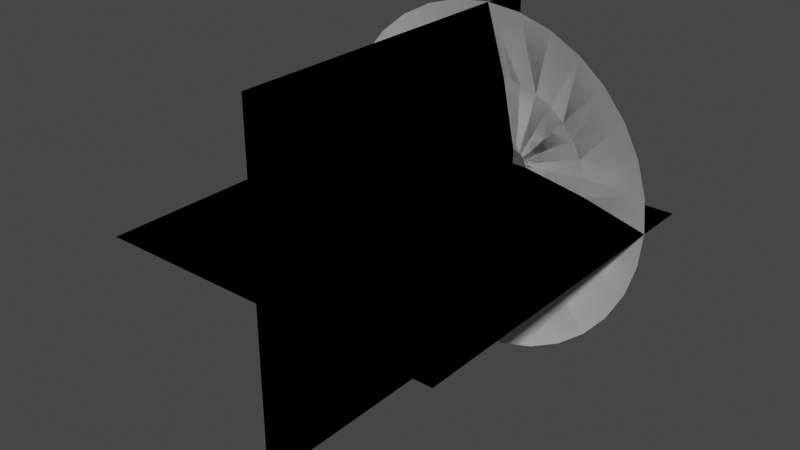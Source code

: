 # Source: MuzzleFlash.blend  (saved by Blender 2.91.10; exported with 4.5.12 LTS)
import bpy
from mathutils import Matrix  # noqa: F401  (used for matrix-valued properties, if any)

bpy.ops.wm.read_factory_settings(use_empty=True)
scene = bpy.context.scene
scene.name = 'Scene'

# ---- collections
col_collection = bpy.data.collections.new('Collection'); scene.collection.children.link(col_collection)

# ---- world
world_world = bpy.data.worlds.new('World'); scene.world = world_world
world_world.use_nodes = True; world_world.node_tree.nodes.clear()
_N = world_world.node_tree.nodes; _L = world_world.node_tree.links
n0 = _N.new('ShaderNodeOutputWorld'); n0.name = 'World Output'; n0.location = (300, 300)
n1 = _N.new('ShaderNodeBackground'); n1.name = 'Background'; n1.location = (10, 300)
n1.inputs[0].default_value = (0.05088, 0.05088, 0.05088, 1.0)
_L.new(n1.outputs[0], n0.inputs[0])
n0.is_active_output = True
world_world.color = (0.05088, 0.05088, 0.05088)
world_world.use_sun_shadow = False
world_world.sun_shadow_jitter_overblur = 0.0

# ---- meshes
me_circle = bpy.data.meshes.new('Circle')
me_circle.from_pydata([(0.0, 1.0, 0.2999), (-0.1951, 0.9808, 0.2999), (-0.3827, 0.9239, 0.2999), (-0.5556, 0.8315, 0.2999), (-0.7071, 0.7071, 0.2999), (-0.8315, 0.5556, 0.2999), (-0.9239, 0.3827, 0.2999), (-0.9808, 0.1951, 0.2999), (-1.0, 7.55e-08, 0.2999), (-0.9808, -0.1951, 0.2999), (-0.9239, -0.3827, 0.2999), (-0.8315, -0.5556, 0.2999), (-0.7071, -0.7071, 0.2999), (-0.5556, -0.8315, 0.2999), (-0.3827, -0.9239, 0.2999), (-0.1951, -0.9808, 0.2999), (3.258e-07, -1.0, 0.2999), (0.1951, -0.9808, 0.2999), (0.3827, -0.9239, 0.2999), (0.5556, -0.8315, 0.2999), (0.7071, -0.7071, 0.2999), (0.8315, -0.5556, 0.2999), (0.9239, -0.3827, 0.2999), (0.9808, -0.1951, 0.2999), (1.0, 9.656e-07, 0.2999), (0.9808, 0.1951, 0.2999), (0.9239, 0.3827, 0.2999), (0.8315, 0.5556, 0.2999), (0.7071, 0.7071, 0.2999), (0.5556, 0.8315, 0.2999), (0.3827, 0.9239, 0.2999), (0.1951, 0.9808, 0.2999), (-1.087e-07, 0.08431, 0.0), (-0.01645, 0.08269, 0.0), (-0.03226, 0.07789, 0.0), (-0.04684, 0.0701, 0.0), (-0.05962, 0.05962, 0.0), (-0.0701, 0.04684, 0.0), (-0.07789, 0.03226, 0.0), (-0.08269, 0.01645, 0.0), (-0.08431, 2.673e-07, 0.0), (-0.08269, -0.01645, 0.0), (-0.07789, -0.03226, 0.0), (-0.0701, -0.04684, 0.0), (-0.05962, -0.05962, 0.0), (-0.04684, -0.0701, 0.0), (-0.03226, -0.07789, 0.0), (-0.01645, -0.08269, 0.0), (-8.126e-08, -0.08431, 0.0), (0.01645, -0.08269, 0.0), (0.03226, -0.07789, 0.0), (0.04684, -0.0701, 0.0), (0.05962, -0.05962, 0.0), (0.0701, -0.04684, 0.0), (0.07789, -0.03226, 0.0), (0.08269, -0.01645, 0.0), (0.08431, 3.424e-07, 0.0), (0.08269, 0.01645, 0.0), (0.07789, 0.03226, 0.0), (0.0701, 0.04684, 0.0), (0.05962, 0.05962, 0.0), (0.04684, 0.0701, 0.0), (0.03226, 0.07789, 0.0), (0.01645, 0.08269, 0.0), (0.4525, 0.3023, 0.1268), (0.3848, 0.3848, 0.1268), (-0.2083, -0.5028, 0.1268), (-0.1062, -0.5337, 0.1268), (-0.1062, 0.5337, 0.1268), (-0.2083, 0.5028, 0.1268), (0.3023, 0.4525, 0.1268), (1.232e-07, -0.5442, 0.1268), (-0.3023, 0.4525, 0.1268), (0.2083, 0.5028, 0.1268), (0.1062, -0.5337, 0.1268), (-0.3848, 0.3848, 0.1268), (0.1062, 0.5337, 0.1268), (0.2083, -0.5028, 0.1268), (-0.4525, 0.3023, 0.1268), (-5.412e-08, 0.5442, 0.1268), (0.3023, -0.4525, 0.1268), (-0.5028, 0.2083, 0.1268), (0.3848, -0.3848, 0.1268), (-0.5337, 0.1062, 0.1268), (0.4525, -0.3023, 0.1268), (-0.5442, 1.71e-07, 0.1268), (0.5028, -0.2083, 0.1268), (-0.5337, -0.1062, 0.1268), (0.5337, -0.1062, 0.1268), (-0.5028, -0.2083, 0.1268), (0.5442, 6.554e-07, 0.1268), (-0.4525, -0.3023, 0.1268), (0.5337, 0.1062, 0.1268), (-0.3848, -0.3848, 0.1268), (0.5028, 0.2083, 0.1268), (-0.3023, -0.4525, 0.1268), (0.0, 1.0, 0.2999), (-0.1951, 0.9808, 0.2999), (-0.3827, 0.9239, 0.2999), (-0.5556, 0.8315, 0.2999), (-0.7071, 0.7071, 0.2999), (-0.8315, 0.5556, 0.2999), (-0.9239, 0.3827, 0.2999), (-0.9808, 0.1951, 0.2999), (-1.0, 0.0, 0.2999), (-0.9808, -0.1951, 0.2999), (-0.9239, -0.3827, 0.2999), (-0.8315, -0.5556, 0.2999), (-0.7071, -0.7071, 0.2999), (-0.5556, -0.8315, 0.2999), (-0.3827, -0.9239, 0.2999), (-0.1951, -0.9808, 0.2999), (3.258e-07, -1.0, 0.2999), (0.1951, -0.9808, 0.2999), (0.3827, -0.9239, 0.2999), (0.5556, -0.8315, 0.2999), (0.7071, -0.7071, 0.2999), (0.8315, -0.5556, 0.2999), (0.9239, -0.3827, 0.2999), (0.9808, -0.1951, 0.2999), (1.0, 9.537e-07, 0.2999), (0.9808, 0.1951, 0.2999), (0.9239, 0.3827, 0.2999), (0.8315, 0.5556, 0.2999), (0.7071, 0.7071, 0.2999), (0.5556, 0.8315, 0.2999), (0.3827, 0.9239, 0.2999), (0.1951, 0.9808, 0.2999), (-1.087e-07, 0.08431, 0.0), (-0.01645, 0.08269, 0.0), (-0.03226, 0.07789, 0.0), (-0.04684, 0.0701, 0.0), (-0.05962, 0.05962, 0.0), (-0.0701, 0.04684, 0.0), (-0.07789, 0.03226, 0.0), (-0.08269, 0.01645, 0.0), (-0.08431, 2.384e-07, 0.0), (-0.08269, -0.01645, 0.0), (-0.07789, -0.03226, 0.0), (-0.0701, -0.04684, 0.0), (-0.05962, -0.05962, 0.0), (-0.04684, -0.0701, 0.0), (-0.03226, -0.07789, 0.0), (-0.01645, -0.08269, 0.0), (-8.126e-08, -0.08431, 0.0), (0.01645, -0.08269, 0.0), (0.03226, -0.07789, 0.0), (0.04684, -0.0701, 0.0), (0.05962, -0.05962, 0.0), (0.0701, -0.04684, 0.0), (0.07789, -0.03226, 0.0), (0.08269, -0.01645, 0.0), (0.08431, 2.384e-07, 0.0), (0.08269, 0.01645, 0.0), (0.07789, 0.03226, 0.0), (0.0701, 0.04684, 0.0), (0.05962, 0.05962, 0.0), (0.04684, 0.0701, 0.0), (0.03226, 0.07789, 0.0), (0.01645, 0.08269, 0.0), (0.4525, 0.3023, 0.1268), (0.3848, 0.3848, 0.1268), (-0.2083, -0.5028, 0.1268), (-0.1062, -0.5337, 0.1268), (-0.1062, 0.5337, 0.1268), (-0.2083, 0.5028, 0.1268), (0.3023, 0.4525, 0.1268), (1.232e-07, -0.5442, 0.1268), (-0.3023, 0.4525, 0.1268), (0.2083, 0.5028, 0.1268), (0.1062, -0.5337, 0.1268), (-0.3848, 0.3848, 0.1268), (0.1062, 0.5337, 0.1268), (0.2083, -0.5028, 0.1268), (-0.4525, 0.3023, 0.1268), (-5.412e-08, 0.5442, 0.1268), (0.3023, -0.4525, 0.1268), (-0.5028, 0.2083, 0.1268), (0.3848, -0.3848, 0.1268), (-0.5337, 0.1062, 0.1268), (0.4525, -0.3023, 0.1268), (-0.5442, 2.384e-07, 0.1268), (0.5028, -0.2083, 0.1268), (-0.5337, -0.1062, 0.1268), (0.5337, -0.1062, 0.1268), (-0.5028, -0.2083, 0.1268), (0.5442, 7.153e-07, 0.1268), (-0.4525, -0.3023, 0.1268), (0.5337, 0.1062, 0.1268), (-0.3848, -0.3848, 0.1268), (0.5028, 0.2083, 0.1268), (-0.3023, -0.4525, 0.1268)], [], [(65, 64, 59, 60), (67, 66, 46, 47), (69, 68, 33, 34), (70, 65, 60, 61), (71, 67, 47, 48), (72, 69, 34, 35), (73, 70, 61, 62), (74, 71, 48, 49), (75, 72, 35, 36), (76, 73, 62, 63), (77, 74, 49, 50), (78, 75, 36, 37), (79, 76, 63, 32), (80, 77, 50, 51), (81, 78, 37, 38), (82, 80, 51, 52), (83, 81, 38, 39), (84, 82, 52, 53), (85, 83, 39, 40), (86, 84, 53, 54), (87, 85, 40, 41), (88, 86, 54, 55), (89, 87, 41, 42), (90, 88, 55, 56), (91, 89, 42, 43), (92, 90, 56, 57), (93, 91, 43, 44), (94, 92, 57, 58), (95, 93, 44, 45), (64, 94, 58, 59), (66, 95, 45, 46), (68, 79, 32, 33), (1, 0, 79, 68), (14, 13, 95, 66), (27, 26, 94, 64), (13, 12, 93, 95), (26, 25, 92, 94), (12, 11, 91, 93), (25, 24, 90, 92), (11, 10, 89, 91), (24, 23, 88, 90), (10, 9, 87, 89), (23, 22, 86, 88), (9, 8, 85, 87), (22, 21, 84, 86), (8, 7, 83, 85), (21, 20, 82, 84), (7, 6, 81, 83), (20, 19, 80, 82), (6, 5, 78, 81), (19, 18, 77, 80), (0, 31, 76, 79), (5, 4, 75, 78), (18, 17, 74, 77), (31, 30, 73, 76), (4, 3, 72, 75), (17, 16, 71, 74), (30, 29, 70, 73), (3, 2, 69, 72), (16, 15, 67, 71), (29, 28, 65, 70), (2, 1, 68, 69), (15, 14, 66, 67), (28, 27, 64, 65), (161, 156, 155, 160), (163, 143, 142, 162), (165, 130, 129, 164), (166, 157, 156, 161), (167, 144, 143, 163), (168, 131, 130, 165), (169, 158, 157, 166), (170, 145, 144, 167), (171, 132, 131, 168), (172, 159, 158, 169), (173, 146, 145, 170), (174, 133, 132, 171), (175, 128, 159, 172), (176, 147, 146, 173), (177, 134, 133, 174), (178, 148, 147, 176), (179, 135, 134, 177), (180, 149, 148, 178), (181, 136, 135, 179), (182, 150, 149, 180), (183, 137, 136, 181), (184, 151, 150, 182), (185, 138, 137, 183), (186, 152, 151, 184), (187, 139, 138, 185), (188, 153, 152, 186), (189, 140, 139, 187), (190, 154, 153, 188), (191, 141, 140, 189), (160, 155, 154, 190), (162, 142, 141, 191), (164, 129, 128, 175), (97, 164, 175, 96), (110, 162, 191, 109), (123, 160, 190, 122), (109, 191, 189, 108), (122, 190, 188, 121), (108, 189, 187, 107), (121, 188, 186, 120), (107, 187, 185, 106), (120, 186, 184, 119), (106, 185, 183, 105), (119, 184, 182, 118), (105, 183, 181, 104), (118, 182, 180, 117), (104, 181, 179, 103), (117, 180, 178, 116), (103, 179, 177, 102), (116, 178, 176, 115), (102, 177, 174, 101), (115, 176, 173, 114), (96, 175, 172, 127), (101, 174, 171, 100), (114, 173, 170, 113), (127, 172, 169, 126), (100, 171, 168, 99), (113, 170, 167, 112), (126, 169, 166, 125), (99, 168, 165, 98), (112, 167, 163, 111), (125, 166, 161, 124), (98, 165, 164, 97), (111, 163, 162, 110), (124, 161, 160, 123)])
me_circle.polygons.foreach_set('use_smooth', [True] * 128)
_uv = me_circle.uv_layers.new(name='UVMap')
_uv.uv.foreach_set('vector', [0.407, 0.5023, 0.4382, 0.5023, 0.4382, 0.0001597, 0.407, 0.0001597, 0.8127, 0.5023, 0.8439, 0.5023, 0.8439, 0.0001597, 0.8127, 0.0001597, 0.2197, 0.5023, 0.251, 0.5023, 0.251, 0.0001597, 0.2197, 0.0001597, 0.3758, 0.5023, 0.407, 0.5023, 0.407, 0.0001597, 0.3758, 0.0001597, 0.7815, 0.5023, 0.8127, 0.5023, 0.8127, 0.0001597, 0.7815, 0.0001597, 0.1885, 0.5023, 0.2197, 0.5023, 0.2197, 0.0001597, 0.1885, 0.0001597, 0.3446, 0.5023, 0.3758, 0.5023, 0.3758, 0.0001597, 0.3446, 0.0001597, 0.7503, 0.5023, 0.7815, 0.5023, 0.7815, 0.0001597, 0.7503, 0.0001597, 0.1573, 0.5023, 0.1885, 0.5023, 0.1885, 0.0001597, 0.1573, 0.0001597, 0.3134, 0.5023, 0.3446, 0.5023, 0.3446, 0.0001597, 0.3134, 0.0001597, 0.7191, 0.5023, 0.7503, 0.5023, 0.7503, 0.0001597, 0.7191, 0.0001597, 0.1261, 0.5023, 0.1573, 0.5023, 0.1573, 0.0001597, 0.1261, 0.0001597, 0.2822, 0.5023, 0.3134, 0.5023, 0.3134, 0.0001597, 0.2822, 0.0001597, 0.6879, 0.5023, 0.7191, 0.5023, 0.7191, 0.0001597, 0.6879, 0.0001597, 0.09491, 0.5023, 0.1261, 0.5023, 0.1261, 0.0001597, 0.09491, 0.0001597, 0.6567, 0.5023, 0.6879, 0.5023, 0.6879, 0.0001597, 0.6567, 0.0001597, 0.06369, 0.5023, 0.09491, 0.5023, 0.09491, 0.0001597, 0.06369, 0.0001597, 0.6255, 0.5023, 0.6567, 0.5023, 0.6567, 0.0001597, 0.6255, 0.0001597, 0.03248, 0.5023, 0.06369, 0.5023, 0.06369, 0.0001597, 0.03248, 0.0001597, 0.5943, 0.5023, 0.6255, 0.5023, 0.6255, 0.0001597, 0.5943, 0.0001597, 0.001275, 0.5023, 0.03248, 0.5023, 0.03248, 0.0001597, 0.001275, 0.0001597, 0.5631, 0.5023, 0.5943, 0.5023, 0.5943, 0.0001597, 0.5631, 0.0001597, 0.9688, 0.5023, 1.0, 0.5023, 1.0, 0.0001597, 0.9688, 0.0001597, 0.5318, 0.5023, 0.5631, 0.5023, 0.5631, 0.0001597, 0.5318, 0.0001597, 0.9376, 0.5023, 0.9688, 0.5023, 0.9688, 0.0001597, 0.9376, 0.0001597, 0.5006, 0.5023, 0.5318, 0.5023, 0.5318, 0.0001597, 0.5006, 0.0001597, 0.9064, 0.5023, 0.9376, 0.5023, 0.9376, 0.0001597, 0.9064, 0.0001597, 0.4694, 0.5023, 0.5006, 0.5023, 0.5006, 0.0001597, 0.4694, 0.0001597, 0.8752, 0.5023, 0.9064, 0.5023, 0.9064, 0.0001597, 0.8752, 0.0001597, 0.4382, 0.5023, 0.4694, 0.5023, 0.4694, 0.0001597, 0.4382, 0.0001597, 0.8439, 0.5023, 0.8752, 0.5023, 0.8752, 0.0001597, 0.8439, 0.0001597, 0.251, 0.5023, 0.2822, 0.5023, 0.2822, 0.0001597, 0.251, 0.0001597, 0.251, 1.0, 0.2822, 1.0, 0.2822, 0.5023, 0.251, 0.5023, 0.8439, 1.0, 0.8752, 1.0, 0.8752, 0.5023, 0.8439, 0.5023, 0.4382, 1.0, 0.4694, 1.0, 0.4694, 0.5023, 0.4382, 0.5023, 0.8752, 1.0, 0.9064, 1.0, 0.9064, 0.5023, 0.8752, 0.5023, 0.4694, 1.0, 0.5006, 1.0, 0.5006, 0.5023, 0.4694, 0.5023, 0.9064, 1.0, 0.9376, 1.0, 0.9376, 0.5023, 0.9064, 0.5023, 0.5006, 1.0, 0.5318, 1.0, 0.5318, 0.5023, 0.5006, 0.5023, 0.9376, 1.0, 0.9688, 1.0, 0.9688, 0.5023, 0.9376, 0.5023, 0.5318, 1.0, 0.5631, 1.0, 0.5631, 0.5023, 0.5318, 0.5023, 0.9688, 1.0, 1.0, 1.0, 1.0, 0.5023, 0.9688, 0.5023, 0.5631, 1.0, 0.5943, 1.0, 0.5943, 0.5023, 0.5631, 0.5023, 0.001275, 1.0, 0.03248, 1.0, 0.03248, 0.5023, 0.001275, 0.5023, 0.5943, 1.0, 0.6255, 1.0, 0.6255, 0.5023, 0.5943, 0.5023, 0.03248, 1.0, 0.06369, 1.0, 0.06369, 0.5023, 0.03248, 0.5023, 0.6255, 1.0, 0.6567, 1.0, 0.6567, 0.5023, 0.6255, 0.5023, 0.06369, 1.0, 0.09491, 1.0, 0.09491, 0.5023, 0.06369, 0.5023, 0.6567, 1.0, 0.6879, 1.0, 0.6879, 0.5023, 0.6567, 0.5023, 0.09491, 1.0, 0.1261, 1.0, 0.1261, 0.5023, 0.09491, 0.5023, 0.6879, 1.0, 0.7191, 1.0, 0.7191, 0.5023, 0.6879, 0.5023, 0.2822, 1.0, 0.3134, 1.0, 0.3134, 0.5023, 0.2822, 0.5023, 0.1261, 1.0, 0.1573, 1.0, 0.1573, 0.5023, 0.1261, 0.5023, 0.7191, 1.0, 0.7503, 1.0, 0.7503, 0.5023, 0.7191, 0.5023, 0.3134, 1.0, 0.3446, 1.0, 0.3446, 0.5023, 0.3134, 0.5023, 0.1573, 1.0, 0.1885, 1.0, 0.1885, 0.5023, 0.1573, 0.5023, 0.7503, 1.0, 0.7815, 1.0, 0.7815, 0.5023, 0.7503, 0.5023, 0.3446, 1.0, 0.3758, 1.0, 0.3758, 0.5023, 0.3446, 0.5023, 0.1885, 1.0, 0.2197, 1.0, 0.2197, 0.5023, 0.1885, 0.5023, 0.7815, 1.0, 0.8127, 1.0, 0.8127, 0.5023, 0.7815, 0.5023, 0.3758, 1.0, 0.407, 1.0, 0.407, 0.5023, 0.3758, 0.5023, 0.2197, 1.0, 0.251, 1.0, 0.251, 0.5023, 0.2197, 0.5023, 0.8127, 1.0, 0.8439, 1.0, 0.8439, 0.5023, 0.8127, 0.5023, 0.407, 1.0, 0.4382, 1.0, 0.4382, 0.5023, 0.407, 0.5023, 0.407, 0.5023, 0.407, 0.0001597, 0.4382, 0.0001597, 0.4382, 0.5023, 0.8127, 0.5023, 0.8127, 0.0001597, 0.8439, 0.0001597, 0.8439, 0.5023, 0.2197, 0.5023, 0.2197, 0.0001597, 0.251, 0.0001597, 0.251, 0.5023, 0.3758, 0.5023, 0.3758, 0.0001597, 0.407, 0.0001597, 0.407, 0.5023, 0.7815, 0.5023, 0.7815, 0.0001597, 0.8127, 0.0001597, 0.8127, 0.5023, 0.1885, 0.5023, 0.1885, 0.0001597, 0.2197, 0.0001597, 0.2197, 0.5023, 0.3446, 0.5023, 0.3446, 0.0001597, 0.3758, 0.0001597, 0.3758, 0.5023, 0.7503, 0.5023, 0.7503, 0.0001597, 0.7815, 0.0001597, 0.7815, 0.5023, 0.1573, 0.5023, 0.1573, 0.0001597, 0.1885, 0.0001597, 0.1885, 0.5023, 0.3134, 0.5023, 0.3134, 0.0001597, 0.3446, 0.0001597, 0.3446, 0.5023, 0.7191, 0.5023, 0.7191, 0.0001597, 0.7503, 0.0001597, 0.7503, 0.5023, 0.1261, 0.5023, 0.1261, 0.0001597, 0.1573, 0.0001597, 0.1573, 0.5023, 0.2822, 0.5023, 0.2822, 0.0001597, 0.3134, 0.0001597, 0.3134, 0.5023, 0.6879, 0.5023, 0.6879, 0.0001597, 0.7191, 0.0001597, 0.7191, 0.5023, 0.09491, 0.5023, 0.09491, 0.0001597, 0.1261, 0.0001597, 0.1261, 0.5023, 0.6567, 0.5023, 0.6567, 0.0001597, 0.6879, 0.0001597, 0.6879, 0.5023, 0.06369, 0.5023, 0.06369, 0.0001597, 0.09491, 0.0001597, 0.09491, 0.5023, 0.6255, 0.5023, 0.6255, 0.0001597, 0.6567, 0.0001597, 0.6567, 0.5023, 0.03248, 0.5023, 0.03248, 0.0001597, 0.06369, 0.0001597, 0.06369, 0.5023, 0.5943, 0.5023, 0.5943, 0.0001597, 0.6255, 0.0001597, 0.6255, 0.5023, 0.001275, 0.5023, 0.001275, 0.0001597, 0.03248, 0.0001597, 0.03248, 0.5023, 0.5631, 0.5023, 0.5631, 0.0001597, 0.5943, 0.0001597, 0.5943, 0.5023, 0.9688, 0.5023, 0.9688, 0.0001597, 1.0, 0.0001597, 1.0, 0.5023, 0.5318, 0.5023, 0.5318, 0.0001597, 0.5631, 0.0001597, 0.5631, 0.5023, 0.9376, 0.5023, 0.9376, 0.0001597, 0.9688, 0.0001597, 0.9688, 0.5023, 0.5006, 0.5023, 0.5006, 0.0001597, 0.5318, 0.0001597, 0.5318, 0.5023, 0.9064, 0.5023, 0.9064, 0.0001597, 0.9376, 0.0001597, 0.9376, 0.5023, 0.4694, 0.5023, 0.4694, 0.0001597, 0.5006, 0.0001597, 0.5006, 0.5023, 0.8752, 0.5023, 0.8752, 0.0001597, 0.9064, 0.0001597, 0.9064, 0.5023, 0.4382, 0.5023, 0.4382, 0.0001597, 0.4694, 0.0001597, 0.4694, 0.5023, 0.8439, 0.5023, 0.8439, 0.0001597, 0.8752, 0.0001597, 0.8752, 0.5023, 0.251, 0.5023, 0.251, 0.0001597, 0.2822, 0.0001597, 0.2822, 0.5023, 0.251, 1.0, 0.251, 0.5023, 0.2822, 0.5023, 0.2822, 1.0, 0.8439, 1.0, 0.8439, 0.5023, 0.8752, 0.5023, 0.8752, 1.0, 0.4382, 1.0, 0.4382, 0.5023, 0.4694, 0.5023, 0.4694, 1.0, 0.8752, 1.0, 0.8752, 0.5023, 0.9064, 0.5023, 0.9064, 1.0, 0.4694, 1.0, 0.4694, 0.5023, 0.5006, 0.5023, 0.5006, 1.0, 0.9064, 1.0, 0.9064, 0.5023, 0.9376, 0.5023, 0.9376, 1.0, 0.5006, 1.0, 0.5006, 0.5023, 0.5318, 0.5023, 0.5318, 1.0, 0.9376, 1.0, 0.9376, 0.5023, 0.9688, 0.5023, 0.9688, 1.0, 0.5318, 1.0, 0.5318, 0.5023, 0.5631, 0.5023, 0.5631, 1.0, 0.9688, 1.0, 0.9688, 0.5023, 1.0, 0.5023, 1.0, 1.0, 0.5631, 1.0, 0.5631, 0.5023, 0.5943, 0.5023, 0.5943, 1.0, 0.001275, 1.0, 0.001275, 0.5023, 0.03248, 0.5023, 0.03248, 1.0, 0.5943, 1.0, 0.5943, 0.5023, 0.6255, 0.5023, 0.6255, 1.0, 0.03248, 1.0, 0.03248, 0.5023, 0.06369, 0.5023, 0.06369, 1.0, 0.6255, 1.0, 0.6255, 0.5023, 0.6567, 0.5023, 0.6567, 1.0, 0.06369, 1.0, 0.06369, 0.5023, 0.09491, 0.5023, 0.09491, 1.0, 0.6567, 1.0, 0.6567, 0.5023, 0.6879, 0.5023, 0.6879, 1.0, 0.09491, 1.0, 0.09491, 0.5023, 0.1261, 0.5023, 0.1261, 1.0, 0.6879, 1.0, 0.6879, 0.5023, 0.7191, 0.5023, 0.7191, 1.0, 0.2822, 1.0, 0.2822, 0.5023, 0.3134, 0.5023, 0.3134, 1.0, 0.1261, 1.0, 0.1261, 0.5023, 0.1573, 0.5023, 0.1573, 1.0, 0.7191, 1.0, 0.7191, 0.5023, 0.7503, 0.5023, 0.7503, 1.0, 0.3134, 1.0, 0.3134, 0.5023, 0.3446, 0.5023, 0.3446, 1.0, 0.1573, 1.0, 0.1573, 0.5023, 0.1885, 0.5023, 0.1885, 1.0, 0.7503, 1.0, 0.7503, 0.5023, 0.7815, 0.5023, 0.7815, 1.0, 0.3446, 1.0, 0.3446, 0.5023, 0.3758, 0.5023, 0.3758, 1.0, 0.1885, 1.0, 0.1885, 0.5023, 0.2197, 0.5023, 0.2197, 1.0, 0.7815, 1.0, 0.7815, 0.5023, 0.8127, 0.5023, 0.8127, 1.0, 0.3758, 1.0, 0.3758, 0.5023, 0.407, 0.5023, 0.407, 1.0, 0.2197, 1.0, 0.2197, 0.5023, 0.251, 0.5023, 0.251, 1.0, 0.8127, 1.0, 0.8127, 0.5023, 0.8439, 0.5023, 0.8439, 1.0, 0.407, 1.0, 0.407, 0.5023, 0.4382, 0.5023, 0.4382, 1.0])
me_circle.use_remesh_fix_poles = True
me_circle.use_remesh_preserve_attributes = False
me_circle.use_mirror_vertex_groups = False
me_circle.update()
me_plane = bpy.data.meshes.new('Plane')
me_plane.from_pydata([(-1.0, -2.0, 0.0), (1.0, -2.0, 0.0), (-1.0, 0.0, 0.0), (1.0, 0.0, 0.0), (0.0, -2.0, 1.0), (0.0, -2.0, -1.0), (0.0, -5.96e-08, 1.0), (0.0, -5.96e-08, -1.0), (-1.0, -2.0, 0.0), (1.0, -2.0, 0.0), (-1.0, 0.0, 0.0), (1.0, 0.0, 0.0), (0.0, -2.0, 1.0), (0.0, -2.0, -1.0), (0.0, -5.96e-08, 1.0), (0.0, -5.96e-08, -1.0)], [], [(0, 1, 3, 2), (4, 6, 7, 5), (8, 10, 11, 9), (12, 13, 15, 14)])
_uv = me_plane.uv_layers.new(name='UVMap')
_uv.uv.foreach_set('vector', [1.0, 1.0, 0.0, 1.0, 0.0, 0.0, 1.0, 0.0, 1.0, 1.0, 1.0, 0.0, 0.0, 0.0, 0.0, 1.0, 1.0, 1.0, 1.0, 0.0, 0.0, 0.0, 0.0, 1.0, 1.0, 1.0, 0.0, 1.0, 0.0, 0.0, 1.0, 0.0])
me_plane.use_remesh_fix_poles = True
me_plane.use_remesh_preserve_attributes = False
me_plane.use_mirror_vertex_groups = False
me_plane.update()
me_plane.normals_split_custom_set([tuple(v) for v in zip(*[iter([0.0, 0.0, 1.0, 0.0, 0.0, 1.0, 0.0, 0.0, 1.0, 0.0, 0.0, 1.0, -1.0, 0.0, 0.0, -1.0, 0.0, 0.0, -1.0, 0.0, 0.0, -1.0, 0.0, 0.0, 0.0, 0.0, -1.0, 0.0, 0.0, -1.0, 0.0, 0.0, -1.0, 0.0, 0.0, -1.0, 1.0, 0.0, 0.0, 1.0, 0.0, 0.0, 1.0, 0.0, 0.0, 1.0, 0.0, 0.0])] * 3)])

# ---- objects
ob_muzzlecone = bpy.data.objects.new('MuzzleCone', me_circle)
ob_muzzleplanes = bpy.data.objects.new('MuzzlePlanes', me_plane)

# ---- transforms, parenting, visibility, modifiers, constraints
ob_muzzlecone.location = (0.0, 0.0, 0.0)
ob_muzzlecone.rotation_euler = (1.571, -0.0, 0.0)
ob_muzzlecone.lineart.crease_threshold = 0.0
ob_muzzleplanes.location = (0.0, 0.0, 0.0)
ob_muzzleplanes.lineart.crease_threshold = 0.0

# ---- collection membership
col_collection.objects.link(ob_muzzlecone)
col_collection.objects.link(ob_muzzleplanes)

# ---- scene / render settings (as saved in the file)
scene.frame_start = 1; scene.frame_end = 250; scene.frame_set(0)
scene.render.engine = 'BLENDER_EEVEE_NEXT'
scene.cycles.use_denoising = False
scene.cycles.samples = 128
scene.cycles.sampling_pattern = 'TABULATED_SOBOL'
scene.cycles.use_adaptive_sampling = False
scene.cycles.use_light_tree = False
scene.view_settings.view_transform = 'Filmic'
bpy.context.view_layer.update()

# ---- added for rendering (the .blend has no active camera and no usable light): camera, sun
cam_auto = bpy.data.cameras.new('AutoCamera')
cam_auto.lens = 50.0
cam_auto.sensor_width = 36.0
cam_auto.clip_end = 1000.0
ob_auto_camera = bpy.data.objects.new('AutoCamera', cam_auto)
scene.collection.objects.link(ob_auto_camera)
ob_auto_camera.location = (3.20507, -4.84609, 2.56406)
ob_auto_camera.rotation_euler = (1.09748, -7.21219e-08, 0.694738)
scene.camera = ob_auto_camera
light_auto_sun = bpy.data.lights.new('AutoSun', 'SUN')
light_auto_sun.energy = 3.0
light_auto_sun.angle = 0.0523599
ob_auto_sun = bpy.data.objects.new('AutoSun', light_auto_sun)
scene.collection.objects.link(ob_auto_sun)
ob_auto_sun.rotation_euler = (0.872665, 0.174533, 0.523599)
bpy.context.view_layer.update()

